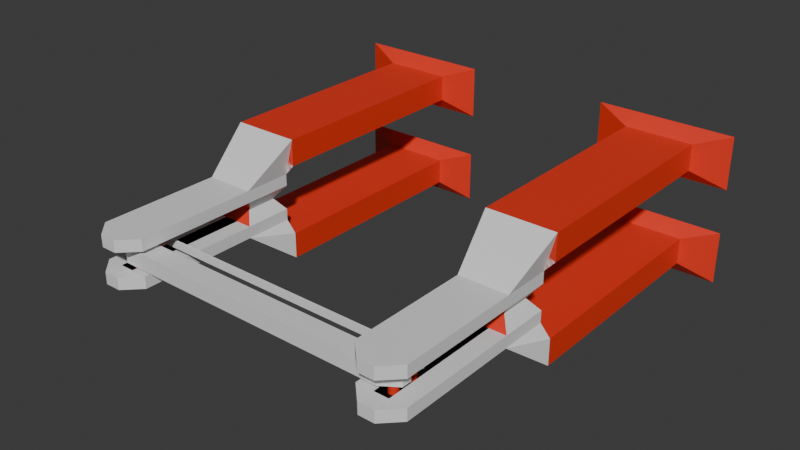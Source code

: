 # Source: x_saw_foundation.blend  (saved by Blender 4.4.32; exported with 4.5.12 LTS)
import bpy
from mathutils import Matrix  # noqa: F401  (used for matrix-valued properties, if any)

bpy.ops.wm.read_factory_settings(use_empty=True)
scene = bpy.context.scene
scene.name = 'Scene'

# ---- collections
col_collection = bpy.data.collections.new('Collection'); scene.collection.children.link(col_collection)

# ---- materials (node trees are filled in below, after node groups)
mat_material = bpy.data.materials.new('Material')
mat_material_001 = bpy.data.materials.new('Material.001')
mat_material_003 = bpy.data.materials.new('Material.003')
mat_material_002 = bpy.data.materials.new('Material.002')

# ---- node groups
ng_smooth_by_angle = bpy.data.node_groups.new('Smooth by Angle', 'GeometryNodeTree')
_s = ng_smooth_by_angle.interface.new_socket(name='Mesh', in_out='OUTPUT', socket_type='NodeSocketGeometry')
_s = ng_smooth_by_angle.interface.new_socket(name='Mesh', in_out='INPUT', socket_type='NodeSocketGeometry')
_s = ng_smooth_by_angle.interface.new_socket(name='Angle', in_out='INPUT', socket_type='NodeSocketFloat')
_s.subtype = 'ANGLE'
_s.default_value = 0.5236
_s.min_value = 0.0
_s.max_value = 3.142
_s.description = 'Maximum face angle for smooth edges'
_s = ng_smooth_by_angle.interface.new_socket(name='Ignore Sharpness', in_out='INPUT', socket_type='NodeSocketBool')
_s.force_non_field = True
ng_smooth_by_angle.description = 'Set the sharpness of mesh edges based on the angle between the neighboring faces'
ng_smooth_by_angle.is_modifier = True
_N = ng_smooth_by_angle.nodes; _L = ng_smooth_by_angle.links
n0 = _N.new('GeometryNodeSetShadeSmooth'); n0.name = 'Set Shade Smooth'; n0.location = (120, -80)
n0.domain = 'EDGE'
n1 = _N.new('GeometryNodeSetShadeSmooth'); n1.name = 'Set Shade Smooth.001'; n1.location = (300, -80)
n2 = _N.new('NodeGroupOutput'); n2.name = 'Group Output'; n2.location = (480, -80)
n3 = _N.new('GeometryNodeInputMeshEdgeAngle'); n3.name = 'Edge Angle'; n3.location = (-440, -240)
n4 = _N.new('NodeGroupInput'); n4.name = 'Group Input'; n4.location = (-80, -80)
n5 = _N.new('GeometryNodeInputEdgeSmooth'); n5.name = 'Is Edge Smooth'; n5.location = (-260, -120)
n6 = _N.new('GeometryNodeInputShadeSmooth'); n6.name = 'Is Shade Smooth'; n6.location = (-440, -397)
n7 = _N.new('FunctionNodeCompare'); n7.name = 'Compare'; n7.location = (-260, -260)
n7.operation = 'LESS_EQUAL'
n7.inputs[6].default_value = (0.0, 0.0, 0.0, 0.0)
n7.inputs[7].default_value = (0.0, 0.0, 0.0, 0.0)
n8 = _N.new('FunctionNodeBooleanMath'); n8.name = 'Boolean Math.001'; n8.location = (-80, -260)
n9 = _N.new('NodeGroupInput'); n9.name = 'Group Input.001'; n9.location = (-440, -329)
n10 = _N.new('NodeGroupInput'); n10.name = 'Group Input.002'; n10.location = (-259, -189)
n11 = _N.new('FunctionNodeBooleanMath'); n11.name = 'Boolean Math'; n11.location = (-80, -149)
n11.operation = 'OR'
n12 = _N.new('FunctionNodeBooleanMath'); n12.name = 'Boolean Math.002'; n12.location = (-260, -380)
n12.operation = 'OR'
n13 = _N.new('NodeGroupInput'); n13.name = 'Group Input.003'; n13.location = (-440, -460)
_L.new(n3.outputs[0], n7.inputs[0])
_L.new(n1.outputs[0], n2.inputs[0])
_L.new(n9.outputs[1], n7.inputs[1])
_L.new(n7.outputs[0], n8.inputs[0])
_L.new(n4.outputs[0], n0.inputs[0])
_L.new(n0.outputs[0], n1.inputs[0])
_L.new(n8.outputs[0], n0.inputs[2])
_L.new(n10.outputs[2], n11.inputs[1])
_L.new(n5.outputs[0], n11.inputs[0])
_L.new(n11.outputs[0], n0.inputs[1])
_L.new(n13.outputs[2], n12.inputs[1])
_L.new(n6.outputs[0], n12.inputs[0])
_L.new(n12.outputs[0], n8.inputs[1])
n2.is_active_output = True

# ---- material node trees
mat_material.use_nodes = True; mat_material.node_tree.nodes.clear()
_N = mat_material.node_tree.nodes; _L = mat_material.node_tree.links
n0 = _N.new('ShaderNodeBsdfPrincipled'); n0.name = 'Principled BSDF'; n0.location = (10, 300)
n0.inputs[0].default_value = (0.8, 0.03842, 0.01554, 1.0)
n1 = _N.new('ShaderNodeOutputMaterial'); n1.name = 'Material Output'; n1.location = (300, 300)
_L.new(n0.outputs[0], n1.inputs[0])
n1.is_active_output = True
mat_material_001.use_nodes = True; mat_material_001.node_tree.nodes.clear()
_N = mat_material_001.node_tree.nodes; _L = mat_material_001.node_tree.links
n0 = _N.new('ShaderNodeBsdfPrincipled'); n0.name = 'Principled BSDF'; n0.location = (10, 300)
n1 = _N.new('ShaderNodeOutputMaterial'); n1.name = 'Material Output'; n1.location = (300, 300)
_L.new(n0.outputs[0], n1.inputs[0])
n1.is_active_output = True
mat_material_003.use_nodes = True; mat_material_003.node_tree.nodes.clear()
_N = mat_material_003.node_tree.nodes; _L = mat_material_003.node_tree.links
n0 = _N.new('ShaderNodeBsdfPrincipled'); n0.name = 'Principled BSDF'; n0.location = (10, 300)
n0.inputs[0].default_value = (0.0, 0.0, 0.0, 1.0)
n1 = _N.new('ShaderNodeOutputMaterial'); n1.name = 'Material Output'; n1.location = (300, 300)
_L.new(n0.outputs[0], n1.inputs[0])
n1.is_active_output = True
mat_material_002.use_nodes = True; mat_material_002.node_tree.nodes.clear()
_N = mat_material_002.node_tree.nodes; _L = mat_material_002.node_tree.links
n0 = _N.new('ShaderNodeBsdfPrincipled'); n0.name = 'Principled BSDF'; n0.location = (10, 300)
n1 = _N.new('ShaderNodeOutputMaterial'); n1.name = 'Material Output'; n1.location = (300, 300)
_L.new(n0.outputs[0], n1.inputs[0])
n1.is_active_output = True

# ---- world
world_world = bpy.data.worlds.new('World'); scene.world = world_world
world_world.use_nodes = True; world_world.node_tree.nodes.clear()
_N = world_world.node_tree.nodes; _L = world_world.node_tree.links
n0 = _N.new('ShaderNodeOutputWorld'); n0.name = 'World Output'; n0.location = (300, 300)
n1 = _N.new('ShaderNodeBackground'); n1.name = 'Background'; n1.location = (10, 300)
n1.inputs[0].default_value = (0.05088, 0.05088, 0.05088, 1.0)
_L.new(n1.outputs[0], n0.inputs[0])
n0.is_active_output = True
world_world.color = (0.05088, 0.05088, 0.05088)
world_world.sun_shadow_jitter_overblur = 0.0

# ---- meshes
me_cube = bpy.data.meshes.new('Cube')
me_cube.from_pydata([(-77.51, -399.5, -29.81), (-77.51, -399.5, 29.81), (-77.51, 110.8, -29.81), (-77.51, 110.8, 29.81), (77.51, -399.5, -29.81), (77.51, -399.5, 29.81), (77.51, 110.8, -29.81), (77.51, 110.8, 29.81), (55.22, 221.2, -55.22), (55.22, 110.8, -55.22), (-55.22, 110.8, -55.22), (-55.22, 221.2, -55.22), (55.22, 221.2, -81.92), (55.22, 110.8, -81.92), (-55.22, 110.8, -81.92), (-55.22, 221.2, -81.92), (-155.0, -422.4, 59.62), (155.0, -422.4, 59.62), (-155.0, -422.4, -59.62), (155.0, -422.4, -59.62), (16.44, 221.2, -81.92), (-16.44, 221.2, -81.92), (16.44, 495.4, -81.92), (-16.44, 495.4, -81.92), (16.44, 221.2, -70.98), (-16.44, 221.2, -70.98), (16.44, 495.4, -70.98), (-16.44, 495.4, -70.98), (22.66, 188.7, -124.0), (22.66, 143.3, -124.0), (-22.66, 143.3, -124.0), (-22.66, 188.7, -124.0), (18.14, 533.1, -55.22), (55.22, 496.0, -55.22), (-55.22, 496.0, -55.22), (-18.14, 533.1, -55.22), (55.22, 496.0, -81.92), (18.14, 533.1, -81.92), (28.6, 507.2, -81.92), (-18.14, 533.1, -81.92), (-55.22, 496.0, -81.92), (-28.6, 507.2, -81.92), (-55.22, 110.8, -21.24), (-55.22, 110.8, 21.24), (55.22, 110.8, -21.24), (55.22, 110.8, 21.24), (-55.22, 110.8, -21.24), (-55.22, 110.8, 21.24), (55.22, 110.8, -21.24), (55.22, 110.8, 21.24)], [], [(0, 2, 6, 4), (7, 8, 11, 3), (7, 5, 4, 6), (5, 7, 3, 1), (1, 3, 2, 0), (5, 17, 19, 4), (10, 14, 13, 9), (2, 10, 9, 6), (3, 11, 10, 2), (6, 9, 8, 7), (14, 30, 29, 13), (9, 13, 12, 8), (38, 22, 23, 41, 39, 37), (11, 15, 14, 10), (12, 36, 33, 8), (12, 20, 22, 38, 36), (32, 37, 39, 35), (11, 34, 40, 15), (17, 16, 18, 19), (1, 16, 17, 5), (4, 19, 18, 0), (0, 18, 16, 1), (23, 27, 25, 21), (15, 21, 20, 12), (41, 23, 21, 15, 40), (25, 27, 26, 24), (21, 25, 24, 20), (20, 24, 26, 22), (22, 26, 27, 23), (31, 28, 29, 30), (13, 29, 28, 12), (12, 28, 31, 15), (15, 31, 30, 14), (36, 38, 37), (39, 41, 40), (32, 33, 36, 37), (34, 35, 39, 40), (8, 33, 32, 35, 34, 11), (3, 7, 45, 43), (2, 6, 44, 42), (3, 2, 42, 43), (6, 7, 45, 44), (42, 44, 48, 46), (44, 45, 49, 48), (43, 45, 49, 47), (43, 42, 46, 47)])
me_cube.polygons.foreach_set('material_index', [0, 1, 0, 0, 0, 0, 0, 0, 1, 1, 0, 1, 1, 1, 1, 1, 1, 1, 0, 0, 0, 0, 2, 0, 1, 2, 2, 2, 2, 1, 1, 0, 1, 1, 1, 1, 1, 1, 1, 0, 0, 0, 0, 0, 1, 0])
_uv = me_cube.uv_layers.new(name='UVMap')
_uv.uv.foreach_set('vector', [0.625, 0.5, 0.625, 0.75, 0.875, 0.75, 0.875, 0.5, 0.125, 0.75, 0.125, 0.75, 0.375, 0.75, 0.375, 0.75, 0.375, 0.0, 0.375, 0.25, 0.625, 0.25, 0.625, 0.0, 0.125, 0.5, 0.125, 0.75, 0.375, 0.75, 0.375, 0.5, 0.375, 0.5, 0.375, 0.75, 0.625, 0.75, 0.625, 0.5, 0.375, 0.25, 0.375, 0.25, 0.625, 0.25, 0.625, 0.25, 0.625, 0.75, 0.625, 0.75, 0.875, 0.75, 0.875, 0.75, 0.625, 0.75, 0.625, 0.75, 0.875, 0.75, 0.875, 0.75, 0.375, 0.75, 0.375, 0.75, 0.625, 0.75, 0.625, 0.75, 0.625, 0.0, 0.625, 0.0, 0.375, 0.0, 0.375, 0.0, 0.625, 0.75, 0.625, 0.75, 0.875, 0.75, 0.875, 0.75, 0.625, 0.0, 0.625, 0.0, 0.375, 0.0, 0.375, 0.0, 0.125, 0.75, 0.125, 0.75, 0.375, 0.75, 0.375, 0.75, 0.2911, 0.75, 0.2089, 0.75, 0.375, 0.75, 0.375, 0.75, 0.625, 0.75, 0.625, 0.75, 0.375, 0.0, 0.375, 0.0, 0.375, 0.0, 0.375, 0.0, 0.375, 0.0, 0.375, 0.0, 0.375, 0.0, 0.375, 0.0, 0.375, 0.0, 0.2089, 0.75, 0.2089, 0.75, 0.2911, 0.75, 0.2911, 0.75, 0.375, 0.75, 0.375, 0.75, 0.375, 0.75, 0.375, 0.75, 0.375, 0.25, 0.375, 0.5, 0.625, 0.5, 0.625, 0.25, 0.375, 0.5, 0.375, 0.5, 0.125, 0.5, 0.125, 0.5, 0.875, 0.5, 0.875, 0.5, 0.625, 0.5, 0.625, 0.5, 0.625, 0.5, 0.625, 0.5, 0.375, 0.5, 0.375, 0.5, 0.375, 0.75, 0.375, 0.75, 0.375, 0.75, 0.375, 0.75, 0.375, 0.75, 0.375, 0.75, 0.375, 1.0, 0.375, 1.0, 0.375, 0.75, 0.375, 0.75, 0.375, 0.75, 0.375, 0.75, 0.375, 0.75, 0.375, 0.75, 0.375, 0.75, 0.375, 1.0, 0.375, 1.0, 0.375, 0.75, 0.375, 0.75, 0.375, 1.0, 0.375, 1.0, 0.375, 0.0, 0.375, 0.0, 0.375, 0.0, 0.375, 0.0, 0.125, 0.75, 0.125, 0.75, 0.375, 0.75, 0.375, 0.75, 0.375, 0.75, 0.375, 1.0, 0.625, 1.0, 0.625, 0.75, 0.625, 0.0, 0.625, 0.0, 0.375, 0.0, 0.375, 0.0, 0.375, 1.0, 0.375, 1.0, 0.375, 0.75, 0.375, 0.75, 0.375, 0.75, 0.375, 0.75, 0.625, 0.75, 0.625, 0.75, 0.125, 0.75, 0.125, 0.75, 0.2089, 0.75, 0.2911, 0.75, 0.375, 0.75, 0.375, 0.75, 0.375, 0.0, 0.375, 0.0, 0.375, 0.0, 0.375, 0.0, 0.375, 0.75, 0.2911, 0.75, 0.2911, 0.75, 0.375, 0.75, 0.125, 0.75, 0.125, 0.75, 0.2089, 0.75, 0.2911, 0.75, 0.375, 0.75, 0.375, 0.75, 0.375, 0.75, 0.125, 0.75, 0.125, 0.75, 0.375, 0.75, 0.625, 0.75, 0.875, 0.75, 0.875, 0.75, 0.625, 0.75, 0.375, 0.75, 0.625, 0.75, 0.625, 0.75, 0.375, 0.75, 0.625, 0.0, 0.375, 0.0, 0.375, 0.0, 0.625, 0.0, 0.625, 0.75, 0.875, 0.75, 0.875, 0.75, 0.625, 0.75, 0.625, 0.0, 0.375, 0.0, 0.375, 0.0, 0.625, 0.0, 0.375, 0.75, 0.125, 0.75, 0.125, 0.75, 0.375, 0.75, 0.375, 0.75, 0.625, 0.75, 0.625, 0.75, 0.375, 0.75])
me_cube.materials.append(mat_material)
me_cube.materials.append(mat_material_001)
me_cube.materials.append(mat_material_003)
me_cube.use_mirror_vertex_groups = False
me_cube.update()
me_cube_002 = bpy.data.meshes.new('Cube.002')
me_cube_002.from_pydata([(-356.7, -17.76, -23.14), (-356.7, 17.76, -23.14), (356.7, -17.76, -23.14), (356.7, 17.76, -23.14), (-341.6, 9.259, -18.2), (-341.6, -9.259, -18.2), (341.6, 9.259, -18.2), (341.6, -9.259, -18.2), (-320.5, -17.76, 23.14), (-356.7, -17.76, -0.8671), (-356.7, 17.76, -0.8671), (-320.5, 17.76, 23.14), (356.7, -17.76, -0.8671), (320.5, -17.76, 23.14), (320.5, 17.76, 23.14), (356.7, 17.76, -0.8671)], [], [(14, 11, 8, 13), (3, 15, 12, 2), (0, 9, 10, 1), (2, 0, 5, 7), (1, 10, 11, 14, 15, 3), (4, 6, 7, 5), (1, 3, 6, 4), (0, 1, 4, 5), (3, 2, 7, 6), (8, 11, 10, 9), (14, 13, 12, 15), (2, 12, 13, 8, 9, 0)])
me_cube_002.polygons.foreach_set('use_smooth', [True] * 12)
me_cube_002.polygons.foreach_set('material_index', [0, 0, 0, 0, 0, 1, 0, 0, 0, 0, 0, 0])
_uv = me_cube_002.uv_layers.new(name='UVMap')
_uv.uv.foreach_set('vector', [0.6398, 0.5, 0.8602, 0.5, 0.8602, 0.75, 0.6398, 0.75, 0.375, 0.5, 0.4953, 0.5, 0.4953, 0.75, 0.375, 0.75, 0.375, 0.0, 0.4953, 0.0, 0.4953, 0.25, 0.375, 0.25, 0.375, 0.75, 0.375, 1.0, 0.375, 1.0, 0.375, 0.75, 0.375, 0.25, 0.4953, 0.25, 0.625, 0.2648, 0.625, 0.4852, 0.4953, 0.5, 0.375, 0.5, 0.125, 0.5, 0.375, 0.5, 0.375, 0.75, 0.125, 0.75, 0.375, 0.25, 0.375, 0.5, 0.375, 0.5, 0.375, 0.25, 0.375, 0.0, 0.375, 0.25, 0.375, 0.25, 0.375, 0.0, 0.375, 0.5, 0.375, 0.75, 0.375, 0.75, 0.375, 0.5, 0.625, 0.0, 0.625, 0.25, 0.4953, 0.25, 0.4953, 0.0, 0.6398, 0.5, 0.6398, 0.75, 0.4953, 0.75, 0.4953, 0.5, 0.375, 0.75, 0.4953, 0.75, 0.625, 0.7648, 0.625, 0.9852, 0.4953, 1.0, 0.375, 1.0])
me_cube_002.materials.append(mat_material_002)
me_cube_002.materials.append(mat_material_003)
me_cube_002.update()
me_cylinder = bpy.data.meshes.new('Cylinder')
me_cylinder.from_pydata([(-6.299e-06, 14.39, -37.53), (-6.299e-06, 14.39, 37.53), (2.807, 14.11, -37.53), (2.807, 14.11, 37.53), (5.506, 13.29, -37.53), (5.506, 13.29, 37.53), (7.993, 11.96, -37.53), (7.993, 11.96, 37.53), (10.17, 10.17, -37.53), (10.17, 10.17, 37.53), (11.96, 7.993, -37.53), (11.96, 7.993, 37.53), (13.29, 5.506, -37.53), (13.29, 5.506, 37.53), (14.11, 2.807, -37.53), (14.11, 2.807, 37.53), (14.39, 3.243e-05, -37.53), (14.39, 3.243e-05, 37.53), (14.11, -2.807, -37.53), (14.11, -2.807, 37.53), (13.29, -5.506, -37.53), (13.29, -5.506, 37.53), (11.96, -7.993, -37.53), (11.96, -7.993, 37.53), (10.17, -10.17, -37.53), (10.17, -10.17, 37.53), (7.993, -11.96, -37.53), (7.993, -11.96, 37.53), (5.506, -13.29, -37.53), (5.506, -13.29, 37.53), (2.807, -14.11, -37.53), (2.807, -14.11, 37.53), (-6.299e-06, -14.39, -37.53), (-6.299e-06, -14.39, 37.53), (-2.807, -14.11, -37.53), (-2.807, -14.11, 37.53), (-5.506, -13.29, -37.53), (-5.506, -13.29, 37.53), (-7.993, -11.96, -37.53), (-7.993, -11.96, 37.53), (-10.17, -10.17, -37.53), (-10.17, -10.17, 37.53), (-11.96, -7.993, -37.53), (-11.96, -7.993, 37.53), (-13.29, -5.506, -37.53), (-13.29, -5.506, 37.53), (-14.11, -2.807, -37.53), (-14.11, -2.807, 37.53), (-14.39, 3.243e-05, -37.53), (-14.39, 3.243e-05, 37.53), (-14.11, 2.807, -37.53), (-14.11, 2.807, 37.53), (-13.29, 5.506, -37.53), (-13.29, 5.506, 37.53), (-11.96, 7.993, -37.53), (-11.96, 7.993, 37.53), (-10.17, 10.17, -37.53), (-10.17, 10.17, 37.53), (-7.993, 11.96, -37.53), (-7.993, 11.96, 37.53), (-5.506, 13.29, -37.53), (-5.506, 13.29, 37.53), (-2.807, 14.11, -37.53), (-2.807, 14.11, 37.53)], [], [(0, 1, 3, 2), (2, 3, 5, 4), (4, 5, 7, 6), (6, 7, 9, 8), (8, 9, 11, 10), (10, 11, 13, 12), (12, 13, 15, 14), (14, 15, 17, 16), (16, 17, 19, 18), (18, 19, 21, 20), (20, 21, 23, 22), (22, 23, 25, 24), (24, 25, 27, 26), (26, 27, 29, 28), (28, 29, 31, 30), (30, 31, 33, 32), (32, 33, 35, 34), (34, 35, 37, 36), (36, 37, 39, 38), (38, 39, 41, 40), (40, 41, 43, 42), (42, 43, 45, 44), (44, 45, 47, 46), (46, 47, 49, 48), (48, 49, 51, 50), (50, 51, 53, 52), (52, 53, 55, 54), (54, 55, 57, 56), (56, 57, 59, 58), (58, 59, 61, 60), (3, 1, 63, 61, 59, 57, 55, 53, 51, 49, 47, 45, 43, 41, 39, 37, 35, 33, 31, 29, 27, 25, 23, 21, 19, 17, 15, 13, 11, 9, 7, 5), (60, 61, 63, 62), (62, 63, 1, 0), (0, 2, 4, 6, 8, 10, 12, 14, 16, 18, 20, 22, 24, 26, 28, 30, 32, 34, 36, 38, 40, 42, 44, 46, 48, 50, 52, 54, 56, 58, 60, 62)])
_uv = me_cylinder.uv_layers.new(name='UVMap')
_uv.uv.foreach_set('vector', [1.0, 0.5, 1.0, 1.0, 0.9688, 1.0, 0.9688, 0.5, 0.9688, 0.5, 0.9688, 1.0, 0.9375, 1.0, 0.9375, 0.5, 0.9375, 0.5, 0.9375, 1.0, 0.9062, 1.0, 0.9062, 0.5, 0.9062, 0.5, 0.9062, 1.0, 0.875, 1.0, 0.875, 0.5, 0.875, 0.5, 0.875, 1.0, 0.8438, 1.0, 0.8438, 0.5, 0.8438, 0.5, 0.8438, 1.0, 0.8125, 1.0, 0.8125, 0.5, 0.8125, 0.5, 0.8125, 1.0, 0.7812, 1.0, 0.7812, 0.5, 0.7812, 0.5, 0.7812, 1.0, 0.75, 1.0, 0.75, 0.5, 0.75, 0.5, 0.75, 1.0, 0.7188, 1.0, 0.7188, 0.5, 0.7188, 0.5, 0.7188, 1.0, 0.6875, 1.0, 0.6875, 0.5, 0.6875, 0.5, 0.6875, 1.0, 0.6562, 1.0, 0.6562, 0.5, 0.6562, 0.5, 0.6562, 1.0, 0.625, 1.0, 0.625, 0.5, 0.625, 0.5, 0.625, 1.0, 0.5938, 1.0, 0.5938, 0.5, 0.5938, 0.5, 0.5938, 1.0, 0.5625, 1.0, 0.5625, 0.5, 0.5625, 0.5, 0.5625, 1.0, 0.5312, 1.0, 0.5312, 0.5, 0.5312, 0.5, 0.5312, 1.0, 0.5, 1.0, 0.5, 0.5, 0.5, 0.5, 0.5, 1.0, 0.4688, 1.0, 0.4688, 0.5, 0.4688, 0.5, 0.4688, 1.0, 0.4375, 1.0, 0.4375, 0.5, 0.4375, 0.5, 0.4375, 1.0, 0.4062, 1.0, 0.4062, 0.5, 0.4062, 0.5, 0.4062, 1.0, 0.375, 1.0, 0.375, 0.5, 0.375, 0.5, 0.375, 1.0, 0.3438, 1.0, 0.3438, 0.5, 0.3438, 0.5, 0.3438, 1.0, 0.3125, 1.0, 0.3125, 0.5, 0.3125, 0.5, 0.3125, 1.0, 0.2812, 1.0, 0.2812, 0.5, 0.2812, 0.5, 0.2812, 1.0, 0.25, 1.0, 0.25, 0.5, 0.25, 0.5, 0.25, 1.0, 0.2188, 1.0, 0.2188, 0.5, 0.2188, 0.5, 0.2188, 1.0, 0.1875, 1.0, 0.1875, 0.5, 0.1875, 0.5, 0.1875, 1.0, 0.1562, 1.0, 0.1562, 0.5, 0.1562, 0.5, 0.1562, 1.0, 0.125, 1.0, 0.125, 0.5, 0.125, 0.5, 0.125, 1.0, 0.09375, 1.0, 0.09375, 0.5, 0.09375, 0.5, 0.09375, 1.0, 0.0625, 1.0, 0.0625, 0.5, 0.2968, 0.4854, 0.25, 0.49, 0.2032, 0.4854, 0.1582, 0.4717, 0.1167, 0.4496, 0.08029, 0.4197, 0.05045, 0.3833, 0.02827, 0.3418, 0.01461, 0.2968, 0.01, 0.25, 0.01461, 0.2032, 0.02827, 0.1582, 0.05045, 0.1167, 0.08029, 0.08029, 0.1167, 0.05045, 0.1582, 0.02827, 0.2032, 0.01461, 0.25, 0.01, 0.2968, 0.01461, 0.3418, 0.02827, 0.3833, 0.05045, 0.4197, 0.08029, 0.4496, 0.1167, 0.4717, 0.1582, 0.4854, 0.2032, 0.49, 0.25, 0.4854, 0.2968, 0.4717, 0.3418, 0.4496, 0.3833, 0.4197, 0.4197, 0.3833, 0.4496, 0.3418, 0.4717, 0.0625, 0.5, 0.0625, 1.0, 0.03125, 1.0, 0.03125, 0.5, 0.03125, 0.5, 0.03125, 1.0, 0.0, 1.0, 0.0, 0.5, 0.75, 0.49, 0.7968, 0.4854, 0.8418, 0.4717, 0.8833, 0.4496, 0.9197, 0.4197, 0.9496, 0.3833, 0.9717, 0.3418, 0.9854, 0.2968, 0.99, 0.25, 0.9854, 0.2032, 0.9717, 0.1582, 0.9496, 0.1167, 0.9197, 0.08029, 0.8833, 0.05045, 0.8418, 0.02827, 0.7968, 0.01461, 0.75, 0.01, 0.7032, 0.01461, 0.6582, 0.02827, 0.6167, 0.05045, 0.5803, 0.08029, 0.5504, 0.1167, 0.5283, 0.1582, 0.5146, 0.2032, 0.51, 0.25, 0.5146, 0.2968, 0.5283, 0.3418, 0.5504, 0.3833, 0.5803, 0.4197, 0.6167, 0.4496, 0.6582, 0.4717, 0.7032, 0.4854])
me_cylinder.materials.append(mat_material)
me_cylinder.update()
me_cube_001 = bpy.data.meshes.new('Cube.001')
me_cube_001.from_pydata([(-55.36, -0.2505, -7.891), (-55.36, -0.2505, 7.891), (-55.36, 5.406, -7.891), (-55.36, 5.406, 7.891), (268.0, -0.2505, -7.891), (268.0, -0.2505, 7.891), (268.0, 5.406, -7.891), (268.0, 5.406, 7.891), (-68.79, 5.406, -7.891), (-68.79, -0.2505, -7.891), (-68.79, -0.2505, 7.891), (-68.79, 5.406, 7.891), (-84.68, -10.94, -7.891), (-79.03, -10.94, -7.891), (-79.03, -10.94, 7.891), (-84.68, -10.94, 7.891), (-62.67, -55.9, -7.891), (-57.01, -55.9, -7.891), (-57.01, -55.9, 7.891), (-62.67, -55.9, 7.891), (591.4, -0.2505, 7.891), (591.4, -0.2505, -7.891), (591.4, 5.406, 7.891), (591.4, 5.406, -7.891), (268.0, -0.2505, 7.891), (268.0, -0.2505, -7.891), (268.0, 5.406, 7.891), (268.0, 5.406, -7.891), (604.8, 5.406, 7.891), (604.8, -0.2505, 7.891), (604.8, -0.2505, -7.891), (604.8, 5.406, -7.891), (620.7, -10.94, 7.891), (615.0, -10.94, 7.891), (615.0, -10.94, -7.891), (620.7, -10.94, -7.891), (598.7, -55.9, 7.891), (593.0, -55.9, 7.891), (593.0, -55.9, -7.891), (598.7, -55.9, -7.891)], [], [(1, 3, 11, 10), (2, 3, 7, 6), (6, 7, 5, 4), (4, 5, 1, 0), (2, 6, 4, 0), (7, 3, 1, 5), (11, 8, 12, 15), (2, 0, 9, 8), (3, 2, 8, 11), (0, 1, 10, 9), (14, 15, 19, 18), (9, 10, 14, 13), (10, 11, 15, 14), (8, 9, 13, 12), (17, 18, 19, 16), (12, 13, 17, 16), (15, 12, 16, 19), (13, 14, 18, 17), (21, 23, 31, 30), (22, 23, 27, 26), (26, 27, 25, 24), (24, 25, 21, 20), (22, 26, 24, 20), (27, 23, 21, 25), (31, 28, 32, 35), (22, 20, 29, 28), (23, 22, 28, 31), (20, 21, 30, 29), (34, 35, 39, 38), (29, 30, 34, 33), (30, 31, 35, 34), (28, 29, 33, 32), (37, 38, 39, 36), (32, 33, 37, 36), (35, 32, 36, 39), (33, 34, 38, 37)])
_uv = me_cube_001.uv_layers.new(name='UVMap')
_uv.uv.foreach_set('vector', [0.875, 0.75, 0.875, 0.5, 0.875, 0.5, 0.875, 0.75, 0.375, 0.25, 0.625, 0.25, 0.625, 0.5, 0.375, 0.5, 0.375, 0.5, 0.625, 0.5, 0.625, 0.75, 0.375, 0.75, 0.375, 0.75, 0.625, 0.75, 0.625, 1.0, 0.375, 1.0, 0.125, 0.5, 0.375, 0.5, 0.375, 0.75, 0.125, 0.75, 0.625, 0.5, 0.875, 0.5, 0.875, 0.75, 0.625, 0.75, 0.625, 0.25, 0.375, 0.25, 0.375, 0.25, 0.625, 0.25, 0.125, 0.5, 0.125, 0.75, 0.125, 0.75, 0.125, 0.5, 0.625, 0.25, 0.375, 0.25, 0.375, 0.25, 0.625, 0.25, 0.375, 1.0, 0.625, 1.0, 0.625, 1.0, 0.375, 1.0, 0.875, 0.75, 0.875, 0.5, 0.875, 0.5, 0.875, 0.75, 0.375, 1.0, 0.625, 1.0, 0.625, 1.0, 0.375, 1.0, 0.875, 0.75, 0.875, 0.5, 0.875, 0.5, 0.875, 0.75, 0.125, 0.5, 0.125, 0.75, 0.125, 0.75, 0.125, 0.5, 0.375, 0.0, 0.625, 0.0, 0.625, 0.25, 0.375, 0.25, 0.125, 0.5, 0.125, 0.75, 0.125, 0.75, 0.125, 0.5, 0.625, 0.25, 0.375, 0.25, 0.375, 0.25, 0.625, 0.25, 0.375, 1.0, 0.625, 1.0, 0.625, 1.0, 0.375, 1.0, 0.875, 0.75, 0.875, 0.5, 0.875, 0.5, 0.875, 0.75, 0.375, 0.25, 0.625, 0.25, 0.625, 0.5, 0.375, 0.5, 0.375, 0.5, 0.625, 0.5, 0.625, 0.75, 0.375, 0.75, 0.375, 0.75, 0.625, 0.75, 0.625, 1.0, 0.375, 1.0, 0.125, 0.5, 0.375, 0.5, 0.375, 0.75, 0.125, 0.75, 0.625, 0.5, 0.875, 0.5, 0.875, 0.75, 0.625, 0.75, 0.625, 0.25, 0.375, 0.25, 0.375, 0.25, 0.625, 0.25, 0.125, 0.5, 0.125, 0.75, 0.125, 0.75, 0.125, 0.5, 0.625, 0.25, 0.375, 0.25, 0.375, 0.25, 0.625, 0.25, 0.375, 1.0, 0.625, 1.0, 0.625, 1.0, 0.375, 1.0, 0.875, 0.75, 0.875, 0.5, 0.875, 0.5, 0.875, 0.75, 0.375, 1.0, 0.625, 1.0, 0.625, 1.0, 0.375, 1.0, 0.875, 0.75, 0.875, 0.5, 0.875, 0.5, 0.875, 0.75, 0.125, 0.5, 0.125, 0.75, 0.125, 0.75, 0.125, 0.5, 0.375, 0.0, 0.625, 0.0, 0.625, 0.25, 0.375, 0.25, 0.125, 0.5, 0.125, 0.75, 0.125, 0.75, 0.125, 0.5, 0.625, 0.25, 0.375, 0.25, 0.375, 0.25, 0.625, 0.25, 0.375, 1.0, 0.625, 1.0, 0.625, 1.0, 0.375, 1.0])
me_cube_001.update()

# ---- objects
ob_foundation_rr = bpy.data.objects.new('foundation_rr', me_cube)
ob_foundation_rl = bpy.data.objects.new('foundation_rl', me_cube)
ob_support = bpy.data.objects.new('support', me_cube_002)
ob_foundation_ll = bpy.data.objects.new('foundation_ll', me_cube)
ob_foundation_lr = bpy.data.objects.new('foundation_lr', me_cube)
ob_cog_tr = bpy.data.objects.new('cog_tr', me_cylinder)
ob_cog_tl = bpy.data.objects.new('cog_tl', me_cylinder)
ob_band = bpy.data.objects.new('band', me_cube_001)
ob_cog_br = bpy.data.objects.new('cog_br', me_cylinder)
ob_cog_bl = bpy.data.objects.new('cog_bl', me_cylinder)

# ---- transforms, parenting, visibility, modifiers, constraints
ob_foundation_rr.location = (327.1, -199.2, -110.0)
ob_foundation_rr.rotation_euler = (3.142, -0.0, 0.0)
ob_foundation_rr.scale = (1.0, 1.0, 1.0)
ob_foundation_rr.lock_rotations_4d = False
ob_foundation_rr.empty_display_type = 'ARROWS'
ob_foundation_rr.lineart.crease_threshold = 0.0
ob_foundation_rl.location = (327.1, -199.2, 110.0)
ob_foundation_rl.rotation_euler = (-3.142, 3.142, 8.742e-08)
ob_foundation_rl.lock_rotations_4d = False
ob_foundation_rl.empty_display_type = 'ARROWS'
ob_foundation_rl.lineart.crease_threshold = 0.0
ob_support.location = (-6.556, -669.1, 0.0)
ob_support.rotation_euler = (1.571, -0.0, 0.0)
_m = ob_support.modifiers.new('Smooth by Angle', 'NODES')
_m.node_group = ng_smooth_by_angle
_m.use_pin_to_last = True
_m.show_group_selector = False
ob_foundation_ll.location = (-324.1, -199.2, 110.0)
ob_foundation_ll.rotation_euler = (3.142, 3.142, -0.0)
ob_foundation_ll.scale = (1.0, 1.0, 1.0)
ob_foundation_ll.lock_rotations_4d = False
ob_foundation_ll.empty_display_type = 'ARROWS'
ob_foundation_ll.lineart.crease_threshold = 0.0
ob_foundation_lr.location = (-327.1, -199.2, -110.0)
ob_foundation_lr.rotation_euler = (-3.142, 6.283, -8.742e-08)
ob_foundation_lr.lock_rotations_4d = False
ob_foundation_lr.empty_display_type = 'ARROWS'
ob_foundation_lr.lineart.crease_threshold = 0.0
ob_cog_tr.location = (327.5, -663.9, 0.0)
ob_cog_tr.scale = (0.6839, 0.6839, 1.158)
ob_cog_tl.location = (-327.5, -663.9, 0.0)
ob_cog_tl.scale = (0.6839, 0.6839, 1.158)
ob_band.location = (-268.0, -604.4, 0.0)
ob_cog_br.location = (327.5, -617.2, 0.0)
ob_cog_br.scale = (0.6839, 0.6839, 1.158)
ob_cog_bl.location = (-327.5, -617.2, 0.0)
ob_cog_bl.scale = (0.6839, 0.6839, 1.158)

# ---- collection membership
col_collection.objects.link(ob_foundation_rr)
col_collection.objects.link(ob_foundation_rl)
col_collection.objects.link(ob_support)
col_collection.objects.link(ob_foundation_ll)
col_collection.objects.link(ob_foundation_lr)
col_collection.objects.link(ob_cog_tr)
col_collection.objects.link(ob_cog_tl)
col_collection.objects.link(ob_band)
col_collection.objects.link(ob_cog_br)
col_collection.objects.link(ob_cog_bl)

# ---- scene / render settings (as saved in the file)
scene.frame_start = 1; scene.frame_end = 250; scene.frame_set(1)
scene.render.engine = 'BLENDER_EEVEE_NEXT'
bpy.context.view_layer.update()

# ---- added for rendering (the .blend has no active camera and no usable light): camera, sun
cam_auto = bpy.data.cameras.new('AutoCamera')
cam_auto.lens = 50.0
cam_auto.sensor_width = 36.0
cam_auto.clip_end = 22721.0
ob_auto_camera = bpy.data.objects.new('AutoCamera', cam_auto)
scene.collection.objects.link(ob_auto_camera)
ob_auto_camera.location = (1294.65, -1808.13, 1035.72)
ob_auto_camera.rotation_euler = (1.09748, -7.21219e-08, 0.694738)
scene.camera = ob_auto_camera
light_auto_sun = bpy.data.lights.new('AutoSun', 'SUN')
light_auto_sun.energy = 3.0
light_auto_sun.angle = 0.0523599
ob_auto_sun = bpy.data.objects.new('AutoSun', light_auto_sun)
scene.collection.objects.link(ob_auto_sun)
ob_auto_sun.rotation_euler = (0.872665, 0.174533, 0.523599)
bpy.context.view_layer.update()
